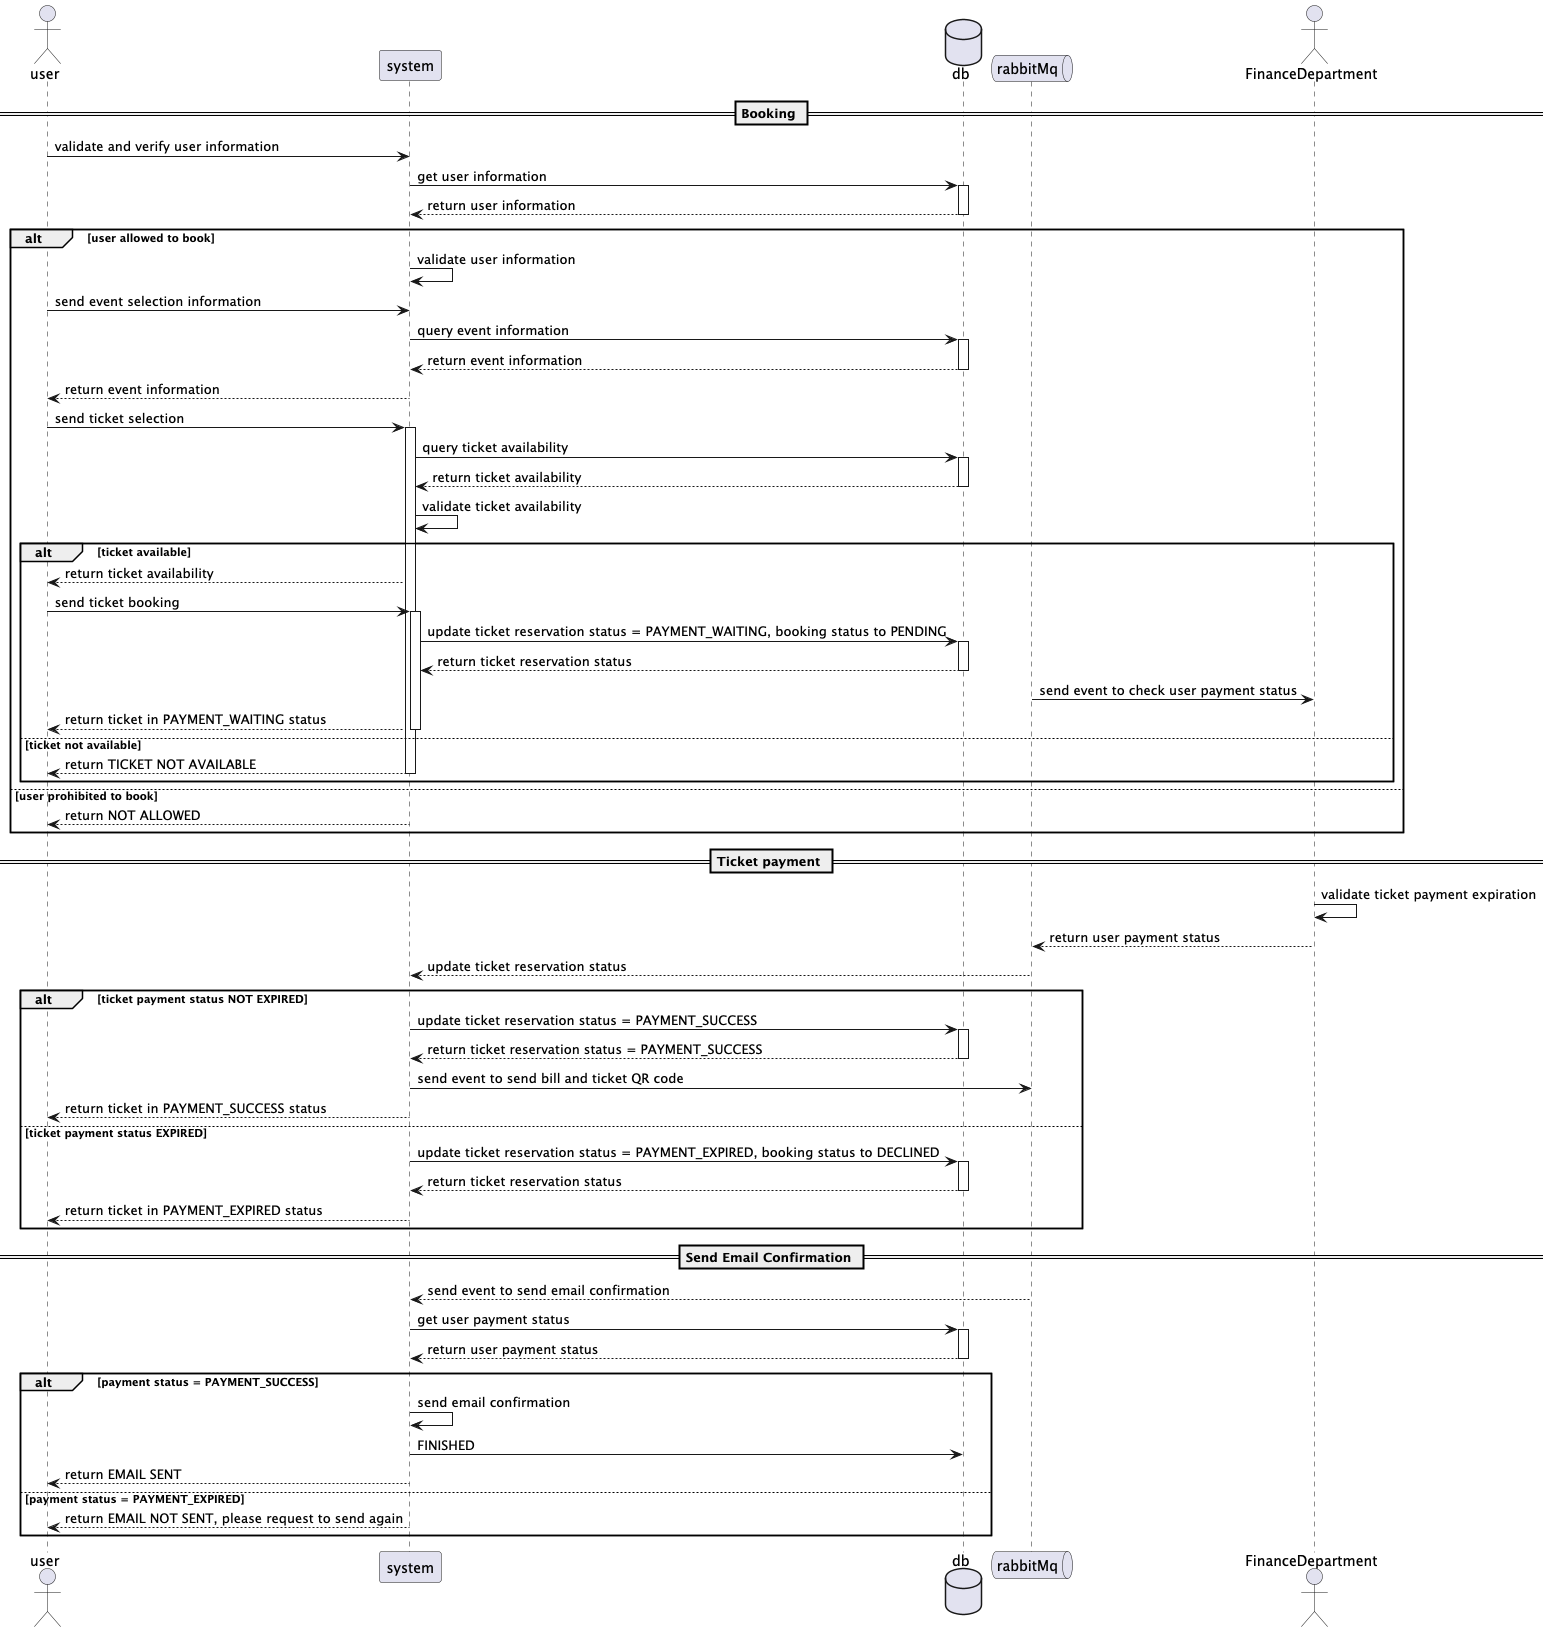

The diagram above was rendered by PlantUML. Its source (embedded in the PNG):
@startuml
actor user as u
database db as d

== Booking ==
u -> system: validate and verify user information
database db as d

system -> d: get user information
activate d
d --> system: return user information
deactivate d
alt user allowed to book
queue rabbitMq as rabbitMq
actor FinanceDepartment as f
    system -> system: validate user information
    u -> system: send event selection information
    system -> d: query event information
    activate d
    d --> system: return event information
    deactivate d
    system --> u: return event information
    u -> system: send ticket selection
    activate system
    system -> d: query ticket availability
    activate d
    d --> system: return ticket availability
    deactivate d
    system -> system: validate ticket availability
    alt ticket available
        system --> u: return ticket availability
        u -> system: send ticket booking
        activate system
        system -> d: update ticket reservation status = PAYMENT_WAITING, booking status to PENDING
        activate d
        d --> system: return ticket reservation status
        deactivate d
        rabbitMq -> f: send event to check user payment status
        system --> u: return ticket in PAYMENT_WAITING status
        deactivate system
    else ticket not available
        system --> u: return TICKET NOT AVAILABLE
    deactivate system
    end

else user prohibited to book
    system --> u: return NOT ALLOWED
end
== Ticket payment ==
f -> f: validate ticket payment expiration
f --> rabbitMq: return user payment status
rabbitMq --> system: update ticket reservation status
alt ticket payment status NOT EXPIRED
    system -> d: update ticket reservation status = PAYMENT_SUCCESS
    activate d
    d --> system: return ticket reservation status = PAYMENT_SUCCESS
    deactivate d
    system -> rabbitMq: send event to send bill and ticket QR code
    system --> u: return ticket in PAYMENT_SUCCESS status
else ticket payment status EXPIRED
    system -> d: update ticket reservation status = PAYMENT_EXPIRED, booking status to DECLINED
    activate d
    d --> system: return ticket reservation status
    deactivate d
    system --> u: return ticket in PAYMENT_EXPIRED status
end
== Send Email Confirmation ==
rabbitMq --> system: send event to send email confirmation
system -> d: get user payment status
activate d
d --> system: return user payment status
deactivate d
alt payment status = PAYMENT_SUCCESS
    system -> system: send email confirmation
    system -> d: FINISHED
    system --> u: return EMAIL SENT
else payment status = PAYMENT_EXPIRED
    system --> u: return EMAIL NOT SENT, please request to send again
end
@enduml